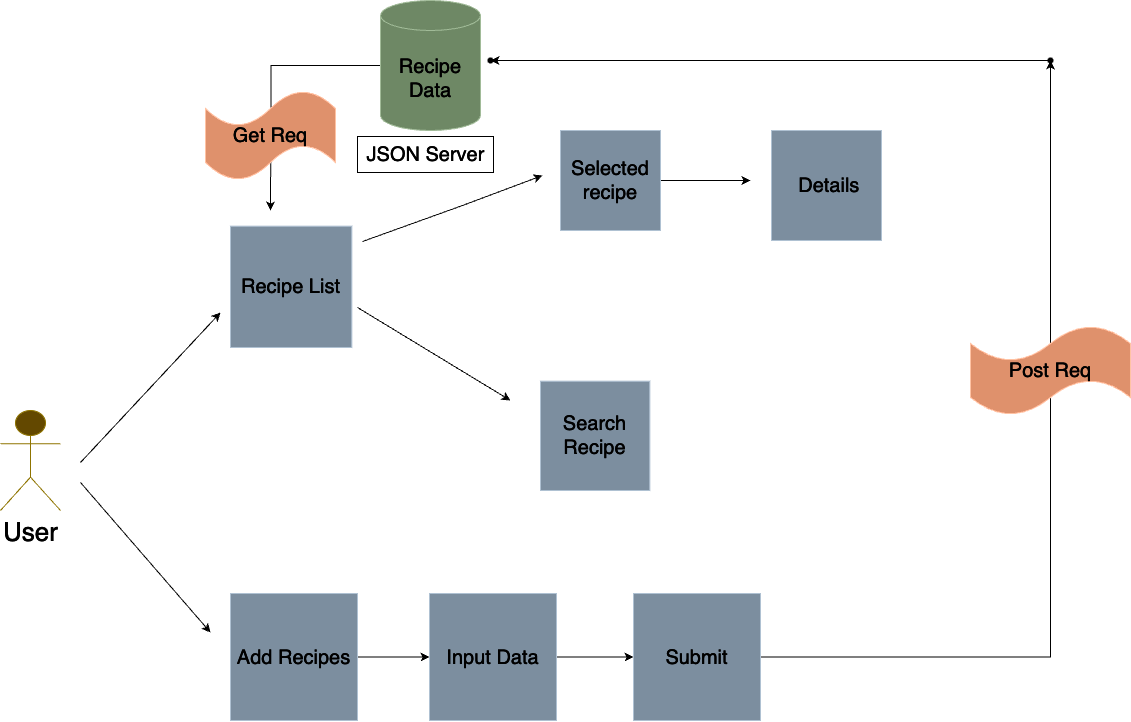

The diagram above was exported from draw.io. Its source (the exported page's mxGraphModel, read from the mxfile embedded in the PNG):
<mxGraphModel dx="2120" dy="1102" grid="0" gridSize="10" guides="1" tooltips="1" connect="1" arrows="1" fold="1" page="1" pageScale="1" pageWidth="1654" pageHeight="2336" background="#FFFFFF" math="0" shadow="0">
  <root>
    <mxCell id="0" />
    <mxCell id="1" parent="0" />
    <mxCell id="UujWbPuHcatMnqA6nCTD-118" value="&lt;font color=&quot;#ffffff&quot; style=&quot;font-size: 26px;&quot;&gt;User&lt;/font&gt;" style="shape=umlActor;verticalLabelPosition=bottom;verticalAlign=top;html=1;outlineConnect=0;fillColor=#e3c800;strokeColor=#B09500;fontColor=#000000;" parent="1" vertex="1">
      <mxGeometry x="223" y="601" width="60" height="100" as="geometry" />
    </mxCell>
    <mxCell id="UujWbPuHcatMnqA6nCTD-119" value="Recipe List" style="whiteSpace=wrap;html=1;aspect=fixed;fillColor=#647687;strokeColor=#314354;fontSize=20;fontColor=#ffffff;" parent="1" vertex="1">
      <mxGeometry x="453" y="416.64" width="121.36" height="121.36" as="geometry" />
    </mxCell>
    <mxCell id="UujWbPuHcatMnqA6nCTD-141" value="" style="edgeStyle=orthogonalEdgeStyle;rounded=0;orthogonalLoop=1;jettySize=auto;html=1;fontSize=20;strokeColor=#FFFFFF;fillColor=#647687;" parent="1" source="UujWbPuHcatMnqA6nCTD-122" target="UujWbPuHcatMnqA6nCTD-140" edge="1">
      <mxGeometry relative="1" as="geometry" />
    </mxCell>
    <mxCell id="UujWbPuHcatMnqA6nCTD-122" value="Add Recipes" style="whiteSpace=wrap;html=1;aspect=fixed;fillColor=#647687;strokeColor=#314354;fontSize=20;fontColor=#ffffff;" parent="1" vertex="1">
      <mxGeometry x="453" y="784" width="127" height="127" as="geometry" />
    </mxCell>
    <mxCell id="UujWbPuHcatMnqA6nCTD-135" value="" style="edgeStyle=orthogonalEdgeStyle;rounded=0;orthogonalLoop=1;jettySize=auto;html=1;fontSize=20;strokeColor=#FFFFFF;" parent="1" source="UujWbPuHcatMnqA6nCTD-126" edge="1">
      <mxGeometry relative="1" as="geometry">
        <mxPoint x="493" y="401" as="targetPoint" />
      </mxGeometry>
    </mxCell>
    <mxCell id="UujWbPuHcatMnqA6nCTD-126" value="&lt;font style=&quot;font-size: 20px;&quot;&gt;Recipe Data&lt;/font&gt;" style="shape=cylinder3;whiteSpace=wrap;html=1;boundedLbl=1;backgroundOutline=1;size=15;fillColor=#6d8764;strokeColor=#3A5431;fontColor=#ffffff;" parent="1" vertex="1">
      <mxGeometry x="603" y="191" width="100" height="130" as="geometry" />
    </mxCell>
    <mxCell id="UujWbPuHcatMnqA6nCTD-128" value="" style="endArrow=classic;html=1;rounded=0;fontSize=20;strokeColor=#FFFFFF;" parent="1" edge="1">
      <mxGeometry width="50" height="50" relative="1" as="geometry">
        <mxPoint x="580" y="498" as="sourcePoint" />
        <mxPoint x="733" y="591" as="targetPoint" />
        <Array as="points" />
      </mxGeometry>
    </mxCell>
    <mxCell id="UujWbPuHcatMnqA6nCTD-129" value="Search Recipe" style="whiteSpace=wrap;html=1;aspect=fixed;fillColor=#647687;strokeColor=#314354;fontSize=20;fontColor=#ffffff;" parent="1" vertex="1">
      <mxGeometry x="763" y="571.64" width="109.36" height="109.36" as="geometry" />
    </mxCell>
    <mxCell id="UujWbPuHcatMnqA6nCTD-130" value="" style="endArrow=classic;html=1;rounded=0;fontSize=19;fontColor=#000033;strokeColor=#FFFFFF;" parent="1" edge="1">
      <mxGeometry width="50" height="50" relative="1" as="geometry">
        <mxPoint x="303" y="653" as="sourcePoint" />
        <mxPoint x="443" y="503" as="targetPoint" />
        <Array as="points" />
      </mxGeometry>
    </mxCell>
    <mxCell id="UujWbPuHcatMnqA6nCTD-132" value="" style="endArrow=classic;html=1;rounded=0;fontSize=19;strokeColor=#FFFFFF;" parent="1" edge="1">
      <mxGeometry width="50" height="50" relative="1" as="geometry">
        <mxPoint x="303" y="673" as="sourcePoint" />
        <mxPoint x="433" y="823" as="targetPoint" />
        <Array as="points" />
      </mxGeometry>
    </mxCell>
    <mxCell id="UujWbPuHcatMnqA6nCTD-136" value="" style="endArrow=classic;html=1;rounded=0;fontSize=20;strokeColor=#FFFFFF;" parent="1" edge="1">
      <mxGeometry width="50" height="50" relative="1" as="geometry">
        <mxPoint x="585" y="432" as="sourcePoint" />
        <mxPoint x="765" y="366" as="targetPoint" />
        <Array as="points">
          <mxPoint x="685" y="396" />
        </Array>
      </mxGeometry>
    </mxCell>
    <mxCell id="UujWbPuHcatMnqA6nCTD-139" value="" style="edgeStyle=orthogonalEdgeStyle;rounded=0;orthogonalLoop=1;jettySize=auto;html=1;fontSize=20;strokeColor=#FFFFFF;" parent="1" source="UujWbPuHcatMnqA6nCTD-137" edge="1">
      <mxGeometry relative="1" as="geometry">
        <mxPoint x="973" y="371" as="targetPoint" />
      </mxGeometry>
    </mxCell>
    <mxCell id="UujWbPuHcatMnqA6nCTD-137" value="Selected recipe" style="whiteSpace=wrap;html=1;aspect=fixed;fillColor=#647687;strokeColor=#314354;fontSize=20;fontColor=#ffffff;" parent="1" vertex="1">
      <mxGeometry x="783" y="321" width="100" height="100" as="geometry" />
    </mxCell>
    <mxCell id="UujWbPuHcatMnqA6nCTD-138" value="&amp;nbsp;Details" style="whiteSpace=wrap;html=1;aspect=fixed;fillColor=#647687;strokeColor=#314354;fontSize=20;fontColor=#ffffff;" parent="1" vertex="1">
      <mxGeometry x="994" y="321" width="110" height="110" as="geometry" />
    </mxCell>
    <mxCell id="UujWbPuHcatMnqA6nCTD-143" value="" style="edgeStyle=orthogonalEdgeStyle;rounded=0;orthogonalLoop=1;jettySize=auto;html=1;fontSize=20;strokeColor=#FFFFFF;fillColor=#647687;" parent="1" source="UujWbPuHcatMnqA6nCTD-140" target="UujWbPuHcatMnqA6nCTD-142" edge="1">
      <mxGeometry relative="1" as="geometry" />
    </mxCell>
    <mxCell id="UujWbPuHcatMnqA6nCTD-140" value="Input Data" style="whiteSpace=wrap;html=1;aspect=fixed;fillColor=#647687;strokeColor=#314354;fontSize=20;fontColor=#ffffff;" parent="1" vertex="1">
      <mxGeometry x="652" y="784" width="127" height="127" as="geometry" />
    </mxCell>
    <mxCell id="UujWbPuHcatMnqA6nCTD-145" value="" style="edgeStyle=orthogonalEdgeStyle;rounded=0;orthogonalLoop=1;jettySize=auto;html=1;exitX=1;exitY=0.5;exitDx=0;exitDy=0;fontSize=19;strokeColor=#FFFFFF;" parent="1" source="UujWbPuHcatMnqA6nCTD-142" target="UujWbPuHcatMnqA6nCTD-144" edge="1">
      <mxGeometry relative="1" as="geometry">
        <mxPoint x="963" y="824" as="sourcePoint" />
      </mxGeometry>
    </mxCell>
    <mxCell id="UujWbPuHcatMnqA6nCTD-142" value="Submit" style="whiteSpace=wrap;html=1;aspect=fixed;fillColor=#647687;strokeColor=#314354;fontSize=20;fontColor=#ffffff;" parent="1" vertex="1">
      <mxGeometry x="856" y="784" width="127" height="127" as="geometry" />
    </mxCell>
    <mxCell id="UujWbPuHcatMnqA6nCTD-147" value="" style="edgeStyle=orthogonalEdgeStyle;rounded=0;orthogonalLoop=1;jettySize=auto;html=1;fontSize=19;strokeColor=#FFFFFF;" parent="1" source="UujWbPuHcatMnqA6nCTD-144" target="UujWbPuHcatMnqA6nCTD-146" edge="1">
      <mxGeometry relative="1" as="geometry" />
    </mxCell>
    <mxCell id="UujWbPuHcatMnqA6nCTD-144" value="" style="shape=waypoint;sketch=0;size=6;pointerEvents=1;points=[];fillColor=#dae8fc;resizable=0;rotatable=0;perimeter=centerPerimeter;snapToPoint=1;strokeColor=#FFFFFF;fontSize=19;" parent="1" vertex="1">
      <mxGeometry x="1263" y="241" width="20" height="20" as="geometry" />
    </mxCell>
    <mxCell id="UujWbPuHcatMnqA6nCTD-146" value="" style="shape=waypoint;sketch=0;size=6;pointerEvents=1;points=[];fillColor=#dae8fc;resizable=0;rotatable=0;perimeter=centerPerimeter;snapToPoint=1;strokeColor=#FFFFFF;fontSize=20;" parent="1" vertex="1">
      <mxGeometry x="703" y="241" width="20" height="20" as="geometry" />
    </mxCell>
    <mxCell id="UujWbPuHcatMnqA6nCTD-148" value="Post Req" style="shape=tape;whiteSpace=wrap;html=1;direction=west;fillColor=#a0522d;strokeColor=#6D1F00;fontSize=20;fontColor=#ffffff;" parent="1" vertex="1">
      <mxGeometry x="1193" y="516" width="160" height="90" as="geometry" />
    </mxCell>
    <mxCell id="UujWbPuHcatMnqA6nCTD-149" value="&lt;font style=&quot;font-size: 20px;&quot;&gt;Get Req&lt;/font&gt;" style="shape=tape;whiteSpace=wrap;html=1;direction=west;fillColor=#a0522d;strokeColor=#6D1F00;fontSize=19;fontColor=#ffffff;" parent="1" vertex="1">
      <mxGeometry x="428" y="281" width="130" height="90" as="geometry" />
    </mxCell>
    <mxCell id="UujWbPuHcatMnqA6nCTD-152" value="&lt;font color=&quot;#ffffff&quot; style=&quot;font-size: 20px;&quot;&gt;JSON Server&lt;/font&gt;" style="text;html=1;align=center;verticalAlign=middle;resizable=0;points=[];autosize=1;strokeColor=#FFFFFF;fillColor=none;fontSize=20;" parent="1" vertex="1">
      <mxGeometry x="580" y="327" width="136" height="36" as="geometry" />
    </mxCell>
  </root>
</mxGraphModel>